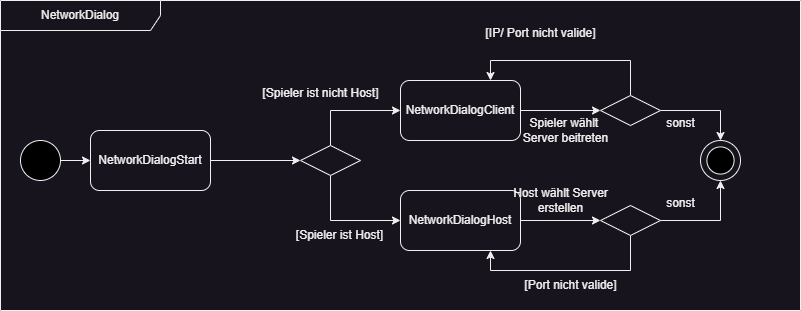

The diagram above was exported from draw.io. Its source (the exported page's mxGraphModel, read from the mxfile embedded in the PNG):
<mxGraphModel dx="712" dy="311" grid="1" gridSize="10" guides="1" tooltips="1" connect="1" arrows="1" fold="1" page="1" pageScale="1" pageWidth="827" pageHeight="1169" math="0" shadow="0">
  <root>
    <mxCell id="0" />
    <mxCell id="1" parent="0" />
    <mxCell id="zIBkcx2wxeGUyGdtwQ6N-33" style="edgeStyle=orthogonalEdgeStyle;rounded=0;orthogonalLoop=1;jettySize=auto;html=1;entryX=0;entryY=0.5;entryDx=0;entryDy=0;" parent="1" source="zIBkcx2wxeGUyGdtwQ6N-1" target="zIBkcx2wxeGUyGdtwQ6N-4" edge="1">
      <mxGeometry relative="1" as="geometry" />
    </mxCell>
    <mxCell id="zIBkcx2wxeGUyGdtwQ6N-1" value="" style="ellipse;whiteSpace=wrap;html=1;aspect=fixed;fillColor=#000000;" parent="1" vertex="1">
      <mxGeometry x="40" y="480" width="40" height="40" as="geometry" />
    </mxCell>
    <mxCell id="zIBkcx2wxeGUyGdtwQ6N-2" value="" style="ellipse;whiteSpace=wrap;html=1;aspect=fixed;" parent="1" vertex="1">
      <mxGeometry x="720" y="480" width="40" height="40" as="geometry" />
    </mxCell>
    <mxCell id="zIBkcx2wxeGUyGdtwQ6N-3" value="" style="ellipse;whiteSpace=wrap;html=1;aspect=fixed;fillColor=#000000;" parent="1" vertex="1">
      <mxGeometry x="726.41" y="486.40999999999997" width="27.18" height="27.18" as="geometry" />
    </mxCell>
    <mxCell id="zIBkcx2wxeGUyGdtwQ6N-8" style="edgeStyle=orthogonalEdgeStyle;rounded=0;orthogonalLoop=1;jettySize=auto;html=1;entryX=0;entryY=0.5;entryDx=0;entryDy=0;" parent="1" source="zIBkcx2wxeGUyGdtwQ6N-4" target="zIBkcx2wxeGUyGdtwQ6N-7" edge="1">
      <mxGeometry relative="1" as="geometry" />
    </mxCell>
    <mxCell id="zIBkcx2wxeGUyGdtwQ6N-4" value="NetworkDialogStart" style="rounded=1;whiteSpace=wrap;html=1;" parent="1" vertex="1">
      <mxGeometry x="110" y="470" width="120" height="60" as="geometry" />
    </mxCell>
    <mxCell id="zIBkcx2wxeGUyGdtwQ6N-19" style="edgeStyle=orthogonalEdgeStyle;rounded=0;orthogonalLoop=1;jettySize=auto;html=1;entryX=0;entryY=0.5;entryDx=0;entryDy=0;" parent="1" source="zIBkcx2wxeGUyGdtwQ6N-5" target="zIBkcx2wxeGUyGdtwQ6N-17" edge="1">
      <mxGeometry relative="1" as="geometry" />
    </mxCell>
    <mxCell id="zIBkcx2wxeGUyGdtwQ6N-5" value="NetworkDialogClient" style="rounded=1;whiteSpace=wrap;html=1;" parent="1" vertex="1">
      <mxGeometry x="420" y="420" width="120" height="60" as="geometry" />
    </mxCell>
    <mxCell id="zIBkcx2wxeGUyGdtwQ6N-20" style="edgeStyle=orthogonalEdgeStyle;rounded=0;orthogonalLoop=1;jettySize=auto;html=1;entryX=0;entryY=0.5;entryDx=0;entryDy=0;" parent="1" source="zIBkcx2wxeGUyGdtwQ6N-6" target="zIBkcx2wxeGUyGdtwQ6N-18" edge="1">
      <mxGeometry relative="1" as="geometry" />
    </mxCell>
    <mxCell id="zIBkcx2wxeGUyGdtwQ6N-6" value="NetworkDialogHost" style="rounded=1;whiteSpace=wrap;html=1;" parent="1" vertex="1">
      <mxGeometry x="420" y="530" width="120" height="60" as="geometry" />
    </mxCell>
    <mxCell id="zIBkcx2wxeGUyGdtwQ6N-9" style="edgeStyle=orthogonalEdgeStyle;rounded=0;orthogonalLoop=1;jettySize=auto;html=1;exitX=0.5;exitY=0;exitDx=0;exitDy=0;entryX=0;entryY=0.5;entryDx=0;entryDy=0;" parent="1" source="zIBkcx2wxeGUyGdtwQ6N-7" target="zIBkcx2wxeGUyGdtwQ6N-5" edge="1">
      <mxGeometry relative="1" as="geometry" />
    </mxCell>
    <mxCell id="zIBkcx2wxeGUyGdtwQ6N-14" style="edgeStyle=orthogonalEdgeStyle;rounded=0;orthogonalLoop=1;jettySize=auto;html=1;exitX=0.5;exitY=1;exitDx=0;exitDy=0;entryX=0;entryY=0.5;entryDx=0;entryDy=0;" parent="1" source="zIBkcx2wxeGUyGdtwQ6N-7" target="zIBkcx2wxeGUyGdtwQ6N-6" edge="1">
      <mxGeometry relative="1" as="geometry" />
    </mxCell>
    <mxCell id="zIBkcx2wxeGUyGdtwQ6N-7" value="" style="rhombus;whiteSpace=wrap;html=1;" parent="1" vertex="1">
      <mxGeometry x="320" y="485" width="60" height="30" as="geometry" />
    </mxCell>
    <mxCell id="zIBkcx2wxeGUyGdtwQ6N-15" value="[Spieler ist nicht Host]" style="text;html=1;align=center;verticalAlign=middle;resizable=0;points=[];autosize=1;strokeColor=none;fillColor=none;" parent="1" vertex="1">
      <mxGeometry x="270" y="418" width="140" height="30" as="geometry" />
    </mxCell>
    <mxCell id="zIBkcx2wxeGUyGdtwQ6N-16" value="[Spieler ist Host]" style="text;html=1;align=center;verticalAlign=middle;resizable=0;points=[];autosize=1;strokeColor=none;fillColor=none;" parent="1" vertex="1">
      <mxGeometry x="304" y="560" width="110" height="30" as="geometry" />
    </mxCell>
    <mxCell id="zIBkcx2wxeGUyGdtwQ6N-22" style="edgeStyle=orthogonalEdgeStyle;rounded=0;orthogonalLoop=1;jettySize=auto;html=1;exitX=0.5;exitY=0;exitDx=0;exitDy=0;entryX=0.75;entryY=0;entryDx=0;entryDy=0;" parent="1" source="zIBkcx2wxeGUyGdtwQ6N-17" target="zIBkcx2wxeGUyGdtwQ6N-5" edge="1">
      <mxGeometry relative="1" as="geometry">
        <Array as="points">
          <mxPoint x="650" y="400" />
          <mxPoint x="510" y="400" />
        </Array>
      </mxGeometry>
    </mxCell>
    <mxCell id="zIBkcx2wxeGUyGdtwQ6N-23" style="edgeStyle=orthogonalEdgeStyle;rounded=0;orthogonalLoop=1;jettySize=auto;html=1;entryX=0.5;entryY=0;entryDx=0;entryDy=0;" parent="1" source="zIBkcx2wxeGUyGdtwQ6N-17" target="zIBkcx2wxeGUyGdtwQ6N-2" edge="1">
      <mxGeometry relative="1" as="geometry" />
    </mxCell>
    <mxCell id="zIBkcx2wxeGUyGdtwQ6N-17" value="" style="rhombus;whiteSpace=wrap;html=1;" parent="1" vertex="1">
      <mxGeometry x="620" y="435" width="60" height="30" as="geometry" />
    </mxCell>
    <mxCell id="zIBkcx2wxeGUyGdtwQ6N-21" style="edgeStyle=orthogonalEdgeStyle;rounded=0;orthogonalLoop=1;jettySize=auto;html=1;exitX=0.5;exitY=1;exitDx=0;exitDy=0;entryX=0.75;entryY=1;entryDx=0;entryDy=0;" parent="1" source="zIBkcx2wxeGUyGdtwQ6N-18" target="zIBkcx2wxeGUyGdtwQ6N-6" edge="1">
      <mxGeometry relative="1" as="geometry" />
    </mxCell>
    <mxCell id="zIBkcx2wxeGUyGdtwQ6N-24" style="edgeStyle=orthogonalEdgeStyle;rounded=0;orthogonalLoop=1;jettySize=auto;html=1;entryX=0.5;entryY=1;entryDx=0;entryDy=0;" parent="1" source="zIBkcx2wxeGUyGdtwQ6N-18" target="zIBkcx2wxeGUyGdtwQ6N-2" edge="1">
      <mxGeometry relative="1" as="geometry" />
    </mxCell>
    <mxCell id="zIBkcx2wxeGUyGdtwQ6N-18" value="" style="rhombus;whiteSpace=wrap;html=1;" parent="1" vertex="1">
      <mxGeometry x="620" y="545" width="60" height="30" as="geometry" />
    </mxCell>
    <mxCell id="zIBkcx2wxeGUyGdtwQ6N-25" value="Host wählt Server&lt;div&gt;erstellen&lt;/div&gt;" style="text;html=1;align=center;verticalAlign=middle;resizable=0;points=[];autosize=1;strokeColor=none;fillColor=none;" parent="1" vertex="1">
      <mxGeometry x="520" y="520" width="120" height="40" as="geometry" />
    </mxCell>
    <mxCell id="zIBkcx2wxeGUyGdtwQ6N-26" value="Spieler wählt&amp;nbsp;&lt;div&gt;Server beitreten&lt;/div&gt;" style="text;html=1;align=center;verticalAlign=middle;resizable=0;points=[];autosize=1;strokeColor=none;fillColor=none;" parent="1" vertex="1">
      <mxGeometry x="530" y="450" width="110" height="40" as="geometry" />
    </mxCell>
    <mxCell id="zIBkcx2wxeGUyGdtwQ6N-28" value="[IP/ Port nicht valide]" style="text;html=1;align=center;verticalAlign=middle;resizable=0;points=[];autosize=1;strokeColor=none;fillColor=none;" parent="1" vertex="1">
      <mxGeometry x="495" y="358" width="130" height="30" as="geometry" />
    </mxCell>
    <mxCell id="zIBkcx2wxeGUyGdtwQ6N-29" value="[Port nicht valide]" style="text;html=1;align=center;verticalAlign=middle;resizable=0;points=[];autosize=1;strokeColor=none;fillColor=none;" parent="1" vertex="1">
      <mxGeometry x="530" y="610" width="120" height="30" as="geometry" />
    </mxCell>
    <mxCell id="zIBkcx2wxeGUyGdtwQ6N-30" value="sonst" style="text;html=1;align=center;verticalAlign=middle;resizable=0;points=[];autosize=1;strokeColor=none;fillColor=none;" parent="1" vertex="1">
      <mxGeometry x="675" y="528" width="50" height="30" as="geometry" />
    </mxCell>
    <mxCell id="zIBkcx2wxeGUyGdtwQ6N-32" value="sonst" style="text;html=1;align=center;verticalAlign=middle;resizable=0;points=[];autosize=1;strokeColor=none;fillColor=none;" parent="1" vertex="1">
      <mxGeometry x="675" y="448" width="50" height="30" as="geometry" />
    </mxCell>
    <mxCell id="CRrxGlU3tbu3WneFUTWt-1" value="NetworkDialog" style="shape=umlFrame;whiteSpace=wrap;html=1;pointerEvents=0;recursiveResize=0;container=1;collapsible=0;width=160;" parent="1" vertex="1">
      <mxGeometry x="20" y="340" width="800" height="310" as="geometry" />
    </mxCell>
  </root>
</mxGraphModel>